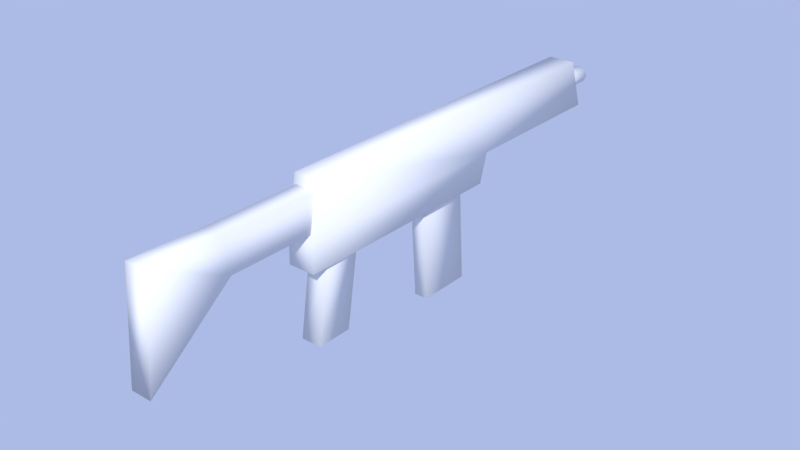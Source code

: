 # Source: Machinegun.blend  (saved by Blender 2.78.0; exported with 4.5.12 LTS)
import bpy
from mathutils import Matrix  # noqa: F401  (used for matrix-valued properties, if any)

bpy.ops.wm.read_factory_settings(use_empty=True)
scene = bpy.context.scene
scene.name = 'Scene'

# ---- collections
col_collection_1 = bpy.data.collections.new('Collection 1'); scene.collection.children.link(col_collection_1)

# ---- images (referenced by path relative to the original .blend; pixels are not part of the script)
import os
ASSET_DIR = os.environ.get("B2B_ASSET_DIR", "")  # directory of the original .blend (textures are referenced by path, not embedded)
HERE = os.path.dirname(os.path.abspath(__file__))  # packed textures are extracted next to this script under _unpacked/

def load_image(name, relpath, width, height, colorspace="sRGB"):
    """Load a texture the original file referenced (path relative to the .blend, or extracted next to this script)."""
    p = next((c for c in (os.path.join(HERE, relpath), os.path.join(ASSET_DIR, relpath)) if relpath and os.path.exists(c)), "")
    if p:
        img = bpy.data.images.load(p, check_existing=True)
        img.name = name
    else:  # same state as the original file: an image datablock whose file is absent (Cycles renders it pink)
        img = bpy.data.images.new(name, width, height)
        img.source = "FILE"
        img.filepath = "//" + (relpath or name)
    img.colorspace_settings.name = colorspace
    return img
img_machinegun_diffuse_color = load_image('Machinegun Diffuse Color', 'Machinegun Diffuse Color.png', 1024, 1024, 'sRGB')

# ---- materials (node trees are filled in below, after node groups)
mat_machinegun = bpy.data.materials.new('Machinegun')
mat_machinegun.alpha_threshold = 0.0
mat_machinegun.roughness = 0.5

# ---- material node trees
mat_machinegun.use_nodes = True; mat_machinegun.node_tree.nodes.clear()
_N = mat_machinegun.node_tree.nodes; _L = mat_machinegun.node_tree.links
n0 = _N.new('ShaderNodeOutputMaterial'); n0.name = 'Material Output'; n0.location = (300, 300)
n1 = _N.new('ShaderNodeBsdfDiffuse'); n1.name = 'Diffuse BSDF'; n1.location = (10, 300)
n2 = _N.new('ShaderNodeTexImage'); n2.name = 'Image Texture'; n2.location = (0, 0)
n2.width = 140
n2.image = img_machinegun_diffuse_color
_L.new(n1.outputs[0], n0.inputs[0])
n0.is_active_output = True

# ---- world
world_world = bpy.data.worlds.new('World'); scene.world = world_world
world_world.use_nodes = True; world_world.node_tree.nodes.clear()
_N = world_world.node_tree.nodes; _L = world_world.node_tree.links
n0 = _N.new('ShaderNodeOutputWorld'); n0.name = 'World Output'; n0.location = (300, 300)
n1 = _N.new('ShaderNodeBackground'); n1.name = 'Background'; n1.location = (10, 300)
n1.inputs[1].default_value = 0.5
n2 = _N.new('ShaderNodeBlackbody'); n2.name = 'Blackbody'; n2.location = (-190, 300)
n2.inputs[0].default_value = 1.5e+04
_L.new(n1.outputs[0], n0.inputs[0])
_L.new(n2.outputs[0], n1.inputs[0])
n0.is_active_output = True
world_world.color = (0.05088, 0.05088, 0.05088)
world_world.use_sun_shadow = False
world_world.sun_shadow_jitter_overblur = 0.0
world_world.cycles.sampling_method = 'MANUAL'

# ---- meshes
me_cube = bpy.data.meshes.new('Cube')
me_cube.from_pydata([(-0.02952, -0.154, -0.1109), (0.02952, -0.154, -0.1109), (-0.02952, -0.154, -0.006729), (0.02952, -0.154, -0.006729), (-0.02952, -0.3706, -0.07615), (0.02952, -0.3706, -0.07615), (-0.02952, -0.3706, 0.02799), (0.02952, -0.3706, 0.02799), (-0.03896, -0.07304, 0.04869), (-0.03896, 0.07304, 0.01869), (-0.03896, -0.07304, -1.099), (-0.03896, 0.07304, -1.049), (0.03896, -0.07304, 0.04869), (0.03896, 0.07304, 0.01869), (0.03896, -0.07304, -1.099), (0.03896, 0.07304, -1.049), (-0.03896, -0.157, 0.04869), (0.03896, -0.157, 0.04869), (-0.03896, -0.07304, -0.6308), (-0.03896, 0.07304, -0.6016), (0.03896, -0.07304, -0.6308), (0.03896, 0.07304, -0.6016), (-0.03896, -0.157, -0.6056), (0.03896, -0.157, -0.6056), (-0.01998, -0.1505, -0.5402), (0.01998, -0.1505, -0.5402), (-0.01998, -0.1505, -0.3811), (0.01998, -0.1505, -0.3811), (-0.01998, -0.4346, -0.5593), (0.01998, -0.4346, -0.5593), (-0.01998, -0.4346, -0.4002), (0.01998, -0.4346, -0.4002), (3.66e-10, 0.02558, -1.054), (-0.01809, 0.01809, -1.054), (-0.02558, -1.057e-07, -1.054), (-0.01809, -0.01809, -1.054), (2.602e-09, -0.02558, -1.054), (0.01809, -0.01809, -1.054), (0.02558, -1.057e-07, -1.054), (0.01809, 0.01809, -1.054), (3.66e-10, 0.02558, -1.154), (-0.01809, 0.01809, -1.154), (-0.02558, -1.1e-07, -1.154), (-0.01809, -0.01809, -1.154), (2.602e-09, -0.02558, -1.154), (0.01809, -0.01809, -1.154), (0.02558, -1.1e-07, -1.154), (0.01809, 0.01809, -1.154), (2.445e-09, -1.098e-07, -1.154), (-0.0307, 0.04647, 0.01199), (0.0307, 0.04647, 0.01199), (-0.0307, -0.05611, 0.008782), (0.0307, -0.05611, 0.008782), (-0.0307, 0.04647, 0.3032), (0.0307, 0.04647, 0.3032), (-0.0307, -0.05611, 0.2891), (0.0307, -0.05611, 0.2891), (-0.0307, 0.05173, 0.5079), (0.0307, 0.05173, 0.5079), (-0.0307, -0.2493, 0.5316), (0.0307, -0.2493, 0.5316)], [], [(7, 6, 4, 5), (0, 1, 5, 4), (1, 3, 7, 5), (2, 0, 4, 6), (3, 2, 6, 7), (18, 19, 11, 10), (10, 11, 15, 14), (20, 21, 13, 12), (12, 13, 9, 8), (21, 19, 9, 13), (22, 23, 17, 16), (10, 14, 20, 18), (20, 12, 17, 23), (12, 8, 16, 17), (18, 20, 23, 22), (8, 18, 22, 16), (15, 11, 19, 21), (14, 15, 21, 20), (8, 9, 19, 18), (31, 30, 28, 29), (24, 25, 29, 28), (25, 27, 31, 29), (26, 24, 28, 30), (27, 26, 30, 31), (39, 38, 46, 47), (37, 36, 44, 45), (35, 34, 42, 43), (33, 32, 40, 41), (32, 39, 47, 40), (38, 37, 45, 46), (36, 35, 43, 44), (34, 33, 41, 42), (43, 42, 48), (41, 40, 48), (40, 47, 48), (46, 45, 48), (44, 43, 48), (42, 41, 48), (47, 46, 48), (45, 44, 48), (54, 53, 57, 58), (52, 50, 54, 56), (49, 51, 55, 53), (51, 52, 56, 55), (50, 49, 53, 54), (56, 54, 58, 60), (53, 55, 59, 57), (55, 56, 60, 59), (57, 59, 60, 58)])
me_cube.polygons.foreach_set('use_smooth', [True] * 49)
_uv = me_cube.uv_layers.new(name='UVMap')
_uv.uv.foreach_set('vector', [0.5913, 0.8188, 0.6162, 0.7897, 0.6676, 0.8335, 0.6427, 0.8626, 0.7759, 0.9258, 0.751, 0.9549, 0.6427, 0.8626, 0.6676, 0.8335, 0.5687, 0.9842, 0.5173, 0.9403, 0.5913, 0.8188, 0.6427, 0.8626, 0.7245, 0.6974, 0.7759, 0.7412, 0.6676, 0.8335, 0.6162, 0.7897, 0.483, 0.7265, 0.5079, 0.6974, 0.6162, 0.7897, 0.5913, 0.8188, 0.3832, 0.06874, 0.3999, 0.1524, 0.1439, 0.1524, 0.1153, 0.06874, 0.05547, 0.1524, 0.1439, 0.1524, 0.1439, 0.197, 0.05547, 0.197, 0.3832, 0.2807, 0.3999, 0.197, 0.7551, 0.197, 0.7723, 0.2807, 0.8405, 0.197, 0.7551, 0.197, 0.7551, 0.1524, 0.8405, 0.1524, 0.3999, 0.197, 0.3999, 0.1524, 0.7551, 0.1524, 0.7551, 0.197, 0.9801, 0.4467, 0.9295, 0.4467, 0.9295, 0.02236, 0.9801, 0.02236, 0.9801, 0.8071, 0.9295, 0.8071, 0.9295, 0.5036, 0.9801, 0.5036, 0.3832, 0.2807, 0.7723, 0.2807, 0.7723, 0.3288, 0.3977, 0.3288, 0.8405, 0.197, 0.8405, 0.1524, 0.8886, 0.1524, 0.8886, 0.197, 0.9801, 0.5036, 0.9295, 0.5036, 0.9295, 0.4467, 0.9801, 0.4467, 0.7723, 0.06874, 0.3832, 0.06874, 0.3977, 0.02065, 0.7723, 0.02065, 0.1439, 0.197, 0.1439, 0.1524, 0.3999, 0.1524, 0.3999, 0.197, 0.1153, 0.2807, 0.1439, 0.197, 0.3999, 0.197, 0.3832, 0.2807, 0.7723, 0.06874, 0.7551, 0.1524, 0.3999, 0.1524, 0.3832, 0.06874, 0.6945, 0.5315, 0.7134, 0.5138, 0.7839, 0.5892, 0.765, 0.6069, 0.9101, 0.7242, 0.8911, 0.7419, 0.765, 0.6069, 0.7839, 0.5892, 0.6219, 0.7237, 0.5514, 0.6484, 0.6945, 0.5315, 0.765, 0.6069, 0.8396, 0.3789, 0.9101, 0.4543, 0.7839, 0.5892, 0.7134, 0.5138, 0.5683, 0.3966, 0.5873, 0.3789, 0.7134, 0.5138, 0.6945, 0.5315, 0.9081, 0.981, 0.8954, 0.981, 0.8954, 0.9161, 0.9081, 0.9161, 0.8827, 0.981, 0.87, 0.981, 0.87, 0.9161, 0.8827, 0.9161, 0.9589, 0.981, 0.9462, 0.981, 0.9462, 0.9161, 0.9589, 0.9161, 0.9335, 0.981, 0.9208, 0.981, 0.9208, 0.9161, 0.9335, 0.9161, 0.9208, 0.981, 0.9081, 0.981, 0.9081, 0.9161, 0.9208, 0.9161, 0.8954, 0.981, 0.8827, 0.981, 0.8827, 0.9161, 0.8954, 0.9161, 0.9716, 0.981, 0.9589, 0.981, 0.9589, 0.9161, 0.9716, 0.9161, 0.9462, 0.981, 0.9335, 0.981, 0.9335, 0.9161, 0.9462, 0.9161, 0.8538, 0.9572, 0.8538, 0.9699, 0.8385, 0.9635, 0.8448, 0.9788, 0.8321, 0.9788, 0.8385, 0.9635, 0.8321, 0.9788, 0.8232, 0.9699, 0.8385, 0.9635, 0.8232, 0.9572, 0.8321, 0.9482, 0.8385, 0.9635, 0.8448, 0.9482, 0.8538, 0.9572, 0.8385, 0.9635, 0.8538, 0.9699, 0.8448, 0.9788, 0.8385, 0.9635, 0.8232, 0.9699, 0.8232, 0.9572, 0.8385, 0.9635, 0.8321, 0.9482, 0.8448, 0.9482, 0.8385, 0.9635, 0.1968, 0.5232, 0.2242, 0.494, 0.3211, 0.5856, 0.2939, 0.6144, 0.01193, 0.44, 0.05906, 0.3932, 0.1968, 0.5232, 0.1438, 0.5647, 0.08628, 0.3643, 0.1302, 0.3145, 0.2625, 0.4386, 0.2242, 0.494, 0.06662, 0.8864, 0.06662, 0.8466, 0.2484, 0.8466, 0.2484, 0.8864, 0.05906, 0.3932, 0.08628, 0.3643, 0.2242, 0.494, 0.1968, 0.5232, 0.1438, 0.5647, 0.1968, 0.5232, 0.2939, 0.6144, 0.1679, 0.7641, 0.2242, 0.494, 0.2625, 0.4386, 0.4631, 0.4508, 0.3211, 0.5856, 0.2484, 0.8864, 0.2484, 0.8466, 0.4495, 0.8466, 0.4495, 0.8864, 0.3211, 0.5856, 0.4631, 0.7194, 0.4359, 0.7483, 0.2939, 0.6144])
me_cube.materials.append(mat_machinegun)
me_cube.use_remesh_preserve_volume = False
me_cube.use_remesh_preserve_attributes = False
me_cube.use_mirror_vertex_groups = False
me_cube.update()

# ---- objects
ob_cube = bpy.data.objects.new('Cube', me_cube)

# ---- transforms, parenting, visibility, modifiers, constraints
ob_cube.location = (0.4, -0.3, 0.8)
ob_cube.rotation_euler = (1.571, -0.0, 0.0)
ob_cube.lineart.crease_threshold = 0.0

# ---- collection membership
col_collection_1.objects.link(ob_cube)

# ---- scene / render settings (as saved in the file)
scene.frame_start = 1; scene.frame_end = 250; scene.frame_set(1)
scene.render.engine = 'CYCLES'
scene.render.resolution_percentage = 50
scene.render.dither_intensity = 0.0
scene.cycles.use_denoising = False
scene.cycles.samples = 128
scene.cycles.sampling_pattern = 'TABULATED_SOBOL'
scene.cycles.light_sampling_threshold = 0.0
scene.cycles.use_adaptive_sampling = False
scene.cycles.use_light_tree = False
scene.cycles.blur_glossy = 0.0
scene.cycles.sample_clamp_indirect = 0.0
scene.view_settings.view_transform = 'Standard'
bpy.context.view_layer.update()

# ---- added for rendering (the .blend has no active camera and no usable light): camera, sun
cam_auto = bpy.data.cameras.new('AutoCamera')
cam_auto.lens = 50.0
cam_auto.sensor_width = 36.0
cam_auto.clip_end = 1000.0
ob_auto_camera = bpy.data.objects.new('AutoCamera', cam_auto)
scene.collection.objects.link(ob_auto_camera)
ob_auto_camera.location = (2.03007, -1.94503, 1.92326)
ob_auto_camera.rotation_euler = (1.09748, -7.21219e-08, 0.694738)
scene.camera = ob_auto_camera
light_auto_sun = bpy.data.lights.new('AutoSun', 'SUN')
light_auto_sun.energy = 3.0
light_auto_sun.angle = 0.0523599
ob_auto_sun = bpy.data.objects.new('AutoSun', light_auto_sun)
scene.collection.objects.link(ob_auto_sun)
ob_auto_sun.rotation_euler = (0.872665, 0.174533, 0.523599)
bpy.context.view_layer.update()
